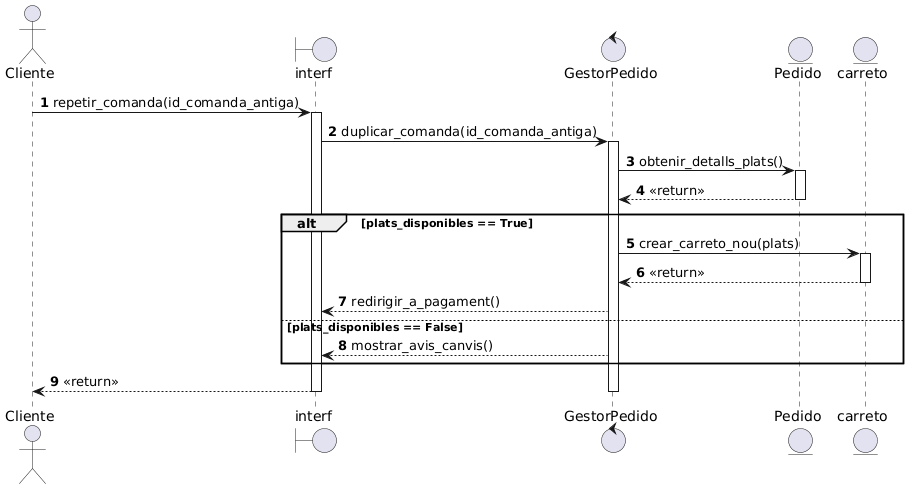

The diagram above was rendered by PlantUML. Its source (embedded in the PNG):
@startuml
autonumber

actor Cliente as Cli
boundary "interf" as IntHist
control "GestorPedido" as CtrlCom
entity "Pedido" as ComAnt
entity "carreto" as Carr

Cli -> IntHist : repetir_comanda(id_comanda_antiga)
activate IntHist

IntHist -> CtrlCom : duplicar_comanda(id_comanda_antiga)
activate CtrlCom

CtrlCom -> ComAnt : obtenir_detalls_plats()
activate ComAnt
ComAnt --> CtrlCom : <<return>>
deactivate ComAnt

alt plats_disponibles == True
    CtrlCom -> Carr : crear_carreto_nou(plats)
    activate Carr
    Carr --> CtrlCom : <<return>>
    deactivate Carr
    
    CtrlCom --> IntHist : redirigir_a_pagament()
else plats_disponibles == False
    CtrlCom --> IntHist : mostrar_avis_canvis()
end

IntHist --> Cli : <<return>>
deactivate CtrlCom
deactivate IntHist
@enduml